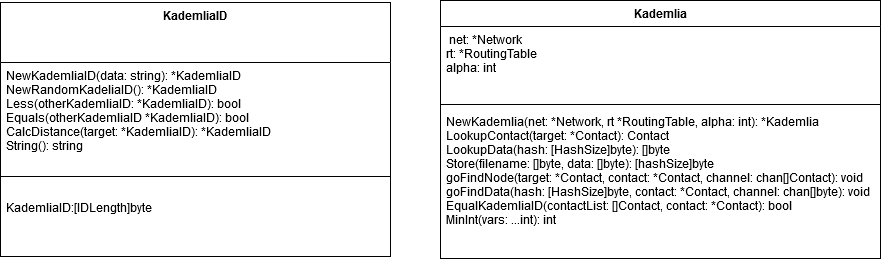

The diagram above was exported from draw.io. Its source (the exported page's mxGraphModel, read from the mxfile embedded in the PNG):
<mxGraphModel dx="2249" dy="781" grid="1" gridSize="10" guides="1" tooltips="1" connect="1" arrows="1" fold="1" page="1" pageScale="1" pageWidth="827" pageHeight="1169" math="0" shadow="0">
  <root>
    <mxCell id="0" />
    <mxCell id="1" parent="0" />
    <mxCell id="OanZtUDmzNbydXeWQnYN-1" value="KademliaID" style="swimlane;fontStyle=1;align=center;verticalAlign=top;childLayout=stackLayout;horizontal=1;startSize=60;horizontalStack=0;resizeParent=1;resizeParentMax=0;resizeLast=0;collapsible=1;marginBottom=0;" vertex="1" parent="1">
      <mxGeometry x="-780" y="24" width="390" height="254" as="geometry" />
    </mxCell>
    <mxCell id="OanZtUDmzNbydXeWQnYN-2" value="NewKademliaID(data: string): *KademliaID&#10;NewRandomKadeliaID(): *KademliaID&#10;Less(otherKademliaID: *KademliaID): bool&#10;Equals(otherKademliaID *KademliaID): bool&#10;CalcDistance(target: *KademliaID): *KademliaID&#10;String(): string&#10;&#10;&#10;" style="text;strokeColor=none;fillColor=none;align=left;verticalAlign=top;spacingLeft=4;spacingRight=4;overflow=hidden;rotatable=0;points=[[0,0.5],[1,0.5]];portConstraint=eastwest;" vertex="1" parent="OanZtUDmzNbydXeWQnYN-1">
      <mxGeometry y="60" width="390" height="110" as="geometry" />
    </mxCell>
    <mxCell id="OanZtUDmzNbydXeWQnYN-3" value="" style="line;strokeWidth=1;fillColor=none;align=left;verticalAlign=middle;spacingTop=-1;spacingLeft=3;spacingRight=3;rotatable=0;labelPosition=right;points=[];portConstraint=eastwest;" vertex="1" parent="OanZtUDmzNbydXeWQnYN-1">
      <mxGeometry y="170" width="390" height="8" as="geometry" />
    </mxCell>
    <mxCell id="OanZtUDmzNbydXeWQnYN-4" value="&#10;KademliaID:[IDLength]byte&#10;" style="text;strokeColor=none;fillColor=none;align=left;verticalAlign=top;spacingLeft=4;spacingRight=4;overflow=hidden;rotatable=0;points=[[0,0.5],[1,0.5]];portConstraint=eastwest;" vertex="1" parent="OanZtUDmzNbydXeWQnYN-1">
      <mxGeometry y="178" width="390" height="76" as="geometry" />
    </mxCell>
    <mxCell id="ULsy65XSxkC3S-jUIj0J-1" value="Kademlia" style="swimlane;fontStyle=1;align=center;verticalAlign=top;childLayout=stackLayout;horizontal=1;startSize=26;horizontalStack=0;resizeParent=1;resizeParentMax=0;resizeLast=0;collapsible=1;marginBottom=0;" vertex="1" parent="1">
      <mxGeometry x="-340" y="22" width="440" height="258" as="geometry" />
    </mxCell>
    <mxCell id="ULsy65XSxkC3S-jUIj0J-2" value=" net: *Network&#10;rt: *RoutingTable&#10;alpha: int&#10;" style="text;strokeColor=none;fillColor=none;align=left;verticalAlign=top;spacingLeft=4;spacingRight=4;overflow=hidden;rotatable=0;points=[[0,0.5],[1,0.5]];portConstraint=eastwest;" vertex="1" parent="ULsy65XSxkC3S-jUIj0J-1">
      <mxGeometry y="26" width="440" height="74" as="geometry" />
    </mxCell>
    <mxCell id="ULsy65XSxkC3S-jUIj0J-3" value="" style="line;strokeWidth=1;fillColor=none;align=left;verticalAlign=middle;spacingTop=-1;spacingLeft=3;spacingRight=3;rotatable=0;labelPosition=right;points=[];portConstraint=eastwest;" vertex="1" parent="ULsy65XSxkC3S-jUIj0J-1">
      <mxGeometry y="100" width="440" height="8" as="geometry" />
    </mxCell>
    <mxCell id="ULsy65XSxkC3S-jUIj0J-4" value="NewKademlia(net: *Network, rt *RoutingTable, alpha: int): *Kademlia&#10;LookupContact(target: *Contact): Contact&#10;LookupData(hash: [HashSize]byte): []byte&#10;Store(filename: []byte, data: []byte): [hashSize]byte&#10;goFindNode(target: *Contact, contact: *Contact, channel: chan[]Contact): void&#10;goFindData(hash: [HashSize]byte, contact: *Contact, channel: chan[]byte): void&#10;EqualKademliaID(contactList: []Contact, contact: *Contact): bool&#10;MinInt(vars: ...int): int&#10;&#10;&#10;" style="text;strokeColor=none;fillColor=none;align=left;verticalAlign=top;spacingLeft=4;spacingRight=4;overflow=hidden;rotatable=0;points=[[0,0.5],[1,0.5]];portConstraint=eastwest;" vertex="1" parent="ULsy65XSxkC3S-jUIj0J-1">
      <mxGeometry y="108" width="440" height="150" as="geometry" />
    </mxCell>
  </root>
</mxGraphModel>